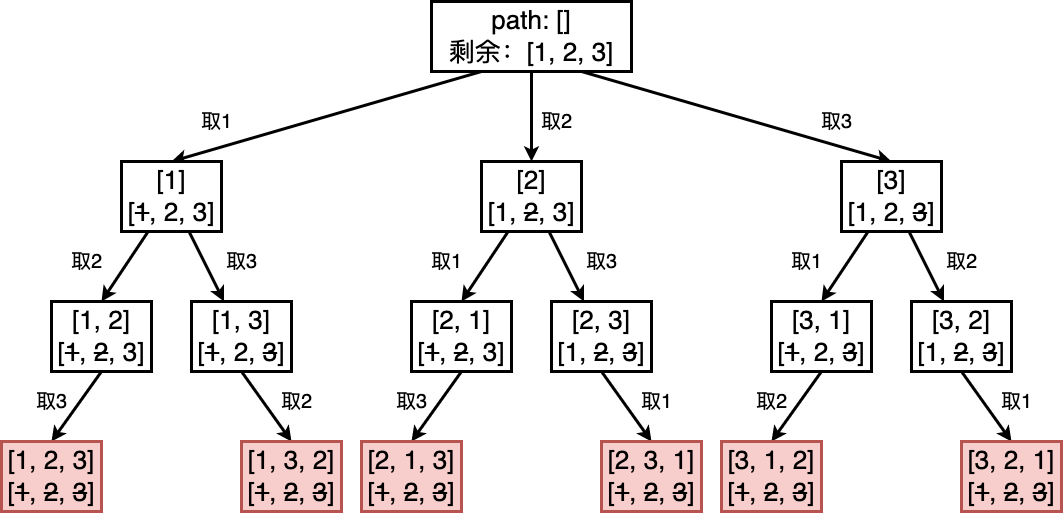

The diagram above was exported from draw.io. Its source (the exported page's mxGraphModel, read from the mxfile embedded in the PNG):
<mxGraphModel dx="2395" dy="1200" grid="1" gridSize="10" guides="1" tooltips="1" connect="1" arrows="1" fold="1" page="0" pageScale="1" pageWidth="827" pageHeight="1169" background="#ffffff" math="0" shadow="0">
  <root>
    <mxCell id="0" />
    <mxCell id="1" parent="0" />
    <mxCell id="2CYdQ7FrG0YlU1iPx80e-27" style="rounded=0;orthogonalLoop=1;jettySize=auto;html=1;strokeWidth=3;entryX=0.5;entryY=0;entryDx=0;entryDy=0;exitX=0.25;exitY=1;exitDx=0;exitDy=0;" parent="1" source="2CYdQ7FrG0YlU1iPx80e-1" target="2CYdQ7FrG0YlU1iPx80e-2" edge="1">
      <mxGeometry relative="1" as="geometry" />
    </mxCell>
    <mxCell id="TA7Gw3ywbx_31-oTPh3o-34" style="edgeStyle=orthogonalEdgeStyle;rounded=0;orthogonalLoop=1;jettySize=auto;html=1;strokeWidth=3;" edge="1" parent="1" source="2CYdQ7FrG0YlU1iPx80e-1" target="TA7Gw3ywbx_31-oTPh3o-8">
      <mxGeometry relative="1" as="geometry" />
    </mxCell>
    <mxCell id="TA7Gw3ywbx_31-oTPh3o-35" style="rounded=0;orthogonalLoop=1;jettySize=auto;html=1;strokeWidth=3;exitX=0.75;exitY=1;exitDx=0;exitDy=0;entryX=0.5;entryY=0;entryDx=0;entryDy=0;" edge="1" parent="1" source="2CYdQ7FrG0YlU1iPx80e-1" target="TA7Gw3ywbx_31-oTPh3o-22">
      <mxGeometry relative="1" as="geometry" />
    </mxCell>
    <mxCell id="2CYdQ7FrG0YlU1iPx80e-1" value="&lt;span style=&quot;font-size: 26px;&quot;&gt;path: []&lt;br&gt;剩余：[1, 2, 3]&lt;/span&gt;" style="rounded=0;whiteSpace=wrap;html=1;strokeWidth=3;" parent="1" vertex="1">
      <mxGeometry x="350" y="250" width="200" height="70" as="geometry" />
    </mxCell>
    <mxCell id="2CYdQ7FrG0YlU1iPx80e-10" style="rounded=0;orthogonalLoop=1;jettySize=auto;html=1;entryX=0.5;entryY=0;entryDx=0;entryDy=0;strokeWidth=3;" parent="1" source="2CYdQ7FrG0YlU1iPx80e-2" target="2CYdQ7FrG0YlU1iPx80e-6" edge="1">
      <mxGeometry relative="1" as="geometry" />
    </mxCell>
    <mxCell id="2CYdQ7FrG0YlU1iPx80e-11" style="rounded=0;orthogonalLoop=1;jettySize=auto;html=1;strokeWidth=3;" parent="1" source="2CYdQ7FrG0YlU1iPx80e-2" target="2CYdQ7FrG0YlU1iPx80e-7" edge="1">
      <mxGeometry relative="1" as="geometry" />
    </mxCell>
    <mxCell id="2CYdQ7FrG0YlU1iPx80e-2" value="&lt;font style=&quot;font-size: 26px;&quot;&gt;[1]&lt;br style=&quot;border-color: var(--border-color);&quot;&gt;[&lt;strike&gt;1&lt;/strike&gt;, 2, 3]&lt;/font&gt;" style="rounded=0;whiteSpace=wrap;html=1;strokeWidth=3;" parent="1" vertex="1">
      <mxGeometry x="40" y="410" width="100" height="70" as="geometry" />
    </mxCell>
    <mxCell id="H86F7uqizYl-B6seqBLk-7" style="rounded=0;orthogonalLoop=1;jettySize=auto;html=1;strokeWidth=3;entryX=0.5;entryY=0;entryDx=0;entryDy=0;exitX=0.5;exitY=1;exitDx=0;exitDy=0;" parent="1" source="2CYdQ7FrG0YlU1iPx80e-6" target="H86F7uqizYl-B6seqBLk-6" edge="1">
      <mxGeometry relative="1" as="geometry" />
    </mxCell>
    <mxCell id="2CYdQ7FrG0YlU1iPx80e-6" value="&lt;font style=&quot;font-size: 26px;&quot;&gt;[1, 2]&lt;br style=&quot;border-color: var(--border-color);&quot;&gt;[&lt;strike style=&quot;border-color: var(--border-color);&quot;&gt;1&lt;/strike&gt;, &lt;strike&gt;2&lt;/strike&gt;, 3]&lt;/font&gt;" style="rounded=0;whiteSpace=wrap;html=1;strokeWidth=3;" parent="1" vertex="1">
      <mxGeometry x="-30" y="550" width="100" height="70" as="geometry" />
    </mxCell>
    <mxCell id="TA7Gw3ywbx_31-oTPh3o-3" style="rounded=0;orthogonalLoop=1;jettySize=auto;html=1;strokeWidth=3;exitX=0.5;exitY=1;exitDx=0;exitDy=0;entryX=0.5;entryY=0;entryDx=0;entryDy=0;" edge="1" parent="1" source="2CYdQ7FrG0YlU1iPx80e-7" target="TA7Gw3ywbx_31-oTPh3o-2">
      <mxGeometry relative="1" as="geometry" />
    </mxCell>
    <mxCell id="2CYdQ7FrG0YlU1iPx80e-7" value="&lt;font style=&quot;font-size: 26px;&quot;&gt;[1, 3]&lt;br style=&quot;border-color: var(--border-color);&quot;&gt;[&lt;strike style=&quot;border-color: var(--border-color);&quot;&gt;1&lt;/strike&gt;,&amp;nbsp;&lt;span style=&quot;border-color: var(--border-color);&quot;&gt;2&lt;/span&gt;, &lt;strike&gt;3&lt;/strike&gt;]&lt;/font&gt;" style="rounded=0;whiteSpace=wrap;html=1;strokeWidth=3;" parent="1" vertex="1">
      <mxGeometry x="110" y="550" width="100" height="70" as="geometry" />
    </mxCell>
    <mxCell id="2CYdQ7FrG0YlU1iPx80e-14" value="&lt;font style=&quot;font-size: 20px;&quot;&gt;取2&lt;/font&gt;" style="text;html=1;align=center;verticalAlign=middle;resizable=0;points=[];autosize=1;strokeColor=none;fillColor=none;" parent="1" vertex="1">
      <mxGeometry x="-20" y="490" width="50" height="40" as="geometry" />
    </mxCell>
    <mxCell id="2CYdQ7FrG0YlU1iPx80e-15" value="&lt;font style=&quot;font-size: 20px;&quot;&gt;取3&lt;/font&gt;" style="text;html=1;align=center;verticalAlign=middle;resizable=0;points=[];autosize=1;strokeColor=none;fillColor=none;" parent="1" vertex="1">
      <mxGeometry x="135" y="490" width="50" height="40" as="geometry" />
    </mxCell>
    <mxCell id="2CYdQ7FrG0YlU1iPx80e-32" value="&lt;span style=&quot;font-size: 20px;&quot;&gt;取1&lt;/span&gt;" style="text;html=1;align=center;verticalAlign=middle;resizable=0;points=[];autosize=1;strokeColor=none;fillColor=none;" parent="1" vertex="1">
      <mxGeometry x="110" y="350" width="50" height="40" as="geometry" />
    </mxCell>
    <mxCell id="H86F7uqizYl-B6seqBLk-6" value="&lt;font style=&quot;font-size: 26px;&quot;&gt;[1, 2, 3]&lt;br style=&quot;border-color: var(--border-color);&quot;&gt;[&lt;strike style=&quot;border-color: var(--border-color);&quot;&gt;1&lt;/strike&gt;,&amp;nbsp;&lt;strike style=&quot;border-color: var(--border-color);&quot;&gt;2&lt;/strike&gt;, &lt;strike&gt;3&lt;/strike&gt;]&lt;/font&gt;" style="rounded=0;whiteSpace=wrap;html=1;strokeWidth=3;fillColor=#f8cecc;strokeColor=#b85450;" parent="1" vertex="1">
      <mxGeometry x="-80" y="690" width="100" height="70" as="geometry" />
    </mxCell>
    <mxCell id="TA7Gw3ywbx_31-oTPh3o-1" value="&lt;font style=&quot;font-size: 20px;&quot;&gt;取3&lt;/font&gt;" style="text;html=1;align=center;verticalAlign=middle;resizable=0;points=[];autosize=1;strokeColor=none;fillColor=none;" vertex="1" parent="1">
      <mxGeometry x="-55" y="630" width="50" height="40" as="geometry" />
    </mxCell>
    <mxCell id="TA7Gw3ywbx_31-oTPh3o-2" value="&lt;font style=&quot;font-size: 26px;&quot;&gt;[1, 3, 2]&lt;br style=&quot;border-color: var(--border-color);&quot;&gt;[&lt;strike style=&quot;border-color: var(--border-color);&quot;&gt;1&lt;/strike&gt;,&amp;nbsp;&lt;span style=&quot;border-color: var(--border-color);&quot;&gt;&lt;strike&gt;2&lt;/strike&gt;&lt;/span&gt;, &lt;strike&gt;3&lt;/strike&gt;]&lt;/font&gt;" style="rounded=0;whiteSpace=wrap;html=1;strokeWidth=3;fillColor=#f8cecc;strokeColor=#b85450;" vertex="1" parent="1">
      <mxGeometry x="160" y="690" width="100" height="70" as="geometry" />
    </mxCell>
    <mxCell id="TA7Gw3ywbx_31-oTPh3o-5" value="&lt;font style=&quot;font-size: 20px;&quot;&gt;取2&lt;/font&gt;" style="text;html=1;align=center;verticalAlign=middle;resizable=0;points=[];autosize=1;strokeColor=none;fillColor=none;" vertex="1" parent="1">
      <mxGeometry x="190" y="630" width="50" height="40" as="geometry" />
    </mxCell>
    <mxCell id="TA7Gw3ywbx_31-oTPh3o-6" style="rounded=0;orthogonalLoop=1;jettySize=auto;html=1;entryX=0.5;entryY=0;entryDx=0;entryDy=0;strokeWidth=3;" edge="1" parent="1" source="TA7Gw3ywbx_31-oTPh3o-8" target="TA7Gw3ywbx_31-oTPh3o-10">
      <mxGeometry relative="1" as="geometry" />
    </mxCell>
    <mxCell id="TA7Gw3ywbx_31-oTPh3o-7" style="rounded=0;orthogonalLoop=1;jettySize=auto;html=1;strokeWidth=3;" edge="1" parent="1" source="TA7Gw3ywbx_31-oTPh3o-8" target="TA7Gw3ywbx_31-oTPh3o-12">
      <mxGeometry relative="1" as="geometry" />
    </mxCell>
    <mxCell id="TA7Gw3ywbx_31-oTPh3o-8" value="&lt;font style=&quot;font-size: 26px;&quot;&gt;[2]&lt;br style=&quot;border-color: var(--border-color);&quot;&gt;[1, &lt;strike&gt;2&lt;/strike&gt;, 3]&lt;/font&gt;" style="rounded=0;whiteSpace=wrap;html=1;strokeWidth=3;" vertex="1" parent="1">
      <mxGeometry x="400" y="410" width="100" height="70" as="geometry" />
    </mxCell>
    <mxCell id="TA7Gw3ywbx_31-oTPh3o-9" style="rounded=0;orthogonalLoop=1;jettySize=auto;html=1;strokeWidth=3;entryX=0.5;entryY=0;entryDx=0;entryDy=0;exitX=0.5;exitY=1;exitDx=0;exitDy=0;" edge="1" parent="1" source="TA7Gw3ywbx_31-oTPh3o-10" target="TA7Gw3ywbx_31-oTPh3o-15">
      <mxGeometry relative="1" as="geometry" />
    </mxCell>
    <mxCell id="TA7Gw3ywbx_31-oTPh3o-10" value="&lt;font style=&quot;font-size: 26px;&quot;&gt;[2, 1]&lt;br style=&quot;border-color: var(--border-color);&quot;&gt;[&lt;strike style=&quot;border-color: var(--border-color);&quot;&gt;1&lt;/strike&gt;, &lt;strike&gt;2&lt;/strike&gt;, 3]&lt;/font&gt;" style="rounded=0;whiteSpace=wrap;html=1;strokeWidth=3;" vertex="1" parent="1">
      <mxGeometry x="330" y="550" width="100" height="70" as="geometry" />
    </mxCell>
    <mxCell id="TA7Gw3ywbx_31-oTPh3o-11" style="rounded=0;orthogonalLoop=1;jettySize=auto;html=1;strokeWidth=3;exitX=0.5;exitY=1;exitDx=0;exitDy=0;entryX=0.5;entryY=0;entryDx=0;entryDy=0;" edge="1" parent="1" source="TA7Gw3ywbx_31-oTPh3o-12" target="TA7Gw3ywbx_31-oTPh3o-17">
      <mxGeometry relative="1" as="geometry" />
    </mxCell>
    <mxCell id="TA7Gw3ywbx_31-oTPh3o-12" value="&lt;font style=&quot;font-size: 26px;&quot;&gt;[2, 3]&lt;br style=&quot;border-color: var(--border-color);&quot;&gt;[&lt;span style=&quot;border-color: var(--border-color);&quot;&gt;1&lt;/span&gt;,&amp;nbsp;&lt;span style=&quot;border-color: var(--border-color);&quot;&gt;&lt;strike&gt;2&lt;/strike&gt;&lt;/span&gt;, &lt;strike&gt;3&lt;/strike&gt;]&lt;/font&gt;" style="rounded=0;whiteSpace=wrap;html=1;strokeWidth=3;" vertex="1" parent="1">
      <mxGeometry x="470" y="550" width="100" height="70" as="geometry" />
    </mxCell>
    <mxCell id="TA7Gw3ywbx_31-oTPh3o-13" value="&lt;font style=&quot;font-size: 20px;&quot;&gt;取1&lt;/font&gt;" style="text;html=1;align=center;verticalAlign=middle;resizable=0;points=[];autosize=1;strokeColor=none;fillColor=none;" vertex="1" parent="1">
      <mxGeometry x="340" y="490" width="50" height="40" as="geometry" />
    </mxCell>
    <mxCell id="TA7Gw3ywbx_31-oTPh3o-14" value="&lt;font style=&quot;font-size: 20px;&quot;&gt;取3&lt;/font&gt;" style="text;html=1;align=center;verticalAlign=middle;resizable=0;points=[];autosize=1;strokeColor=none;fillColor=none;" vertex="1" parent="1">
      <mxGeometry x="495" y="490" width="50" height="40" as="geometry" />
    </mxCell>
    <mxCell id="TA7Gw3ywbx_31-oTPh3o-15" value="&lt;font style=&quot;font-size: 26px;&quot;&gt;[2, 1, 3]&lt;br style=&quot;border-color: var(--border-color);&quot;&gt;[&lt;strike style=&quot;border-color: var(--border-color);&quot;&gt;1&lt;/strike&gt;,&amp;nbsp;&lt;strike style=&quot;border-color: var(--border-color);&quot;&gt;2&lt;/strike&gt;, &lt;strike&gt;3&lt;/strike&gt;]&lt;/font&gt;" style="rounded=0;whiteSpace=wrap;html=1;strokeWidth=3;fillColor=#f8cecc;strokeColor=#b85450;" vertex="1" parent="1">
      <mxGeometry x="280" y="690" width="100" height="70" as="geometry" />
    </mxCell>
    <mxCell id="TA7Gw3ywbx_31-oTPh3o-16" value="&lt;font style=&quot;font-size: 20px;&quot;&gt;取3&lt;/font&gt;" style="text;html=1;align=center;verticalAlign=middle;resizable=0;points=[];autosize=1;strokeColor=none;fillColor=none;" vertex="1" parent="1">
      <mxGeometry x="305" y="630" width="50" height="40" as="geometry" />
    </mxCell>
    <mxCell id="TA7Gw3ywbx_31-oTPh3o-17" value="&lt;font style=&quot;font-size: 26px;&quot;&gt;[2, 3, 1]&lt;br style=&quot;border-color: var(--border-color);&quot;&gt;[&lt;strike style=&quot;border-color: var(--border-color);&quot;&gt;1&lt;/strike&gt;,&amp;nbsp;&lt;span style=&quot;border-color: var(--border-color);&quot;&gt;&lt;strike&gt;2&lt;/strike&gt;&lt;/span&gt;, &lt;strike&gt;3&lt;/strike&gt;]&lt;/font&gt;" style="rounded=0;whiteSpace=wrap;html=1;strokeWidth=3;fillColor=#f8cecc;strokeColor=#b85450;" vertex="1" parent="1">
      <mxGeometry x="520" y="690" width="100" height="70" as="geometry" />
    </mxCell>
    <mxCell id="TA7Gw3ywbx_31-oTPh3o-18" value="&lt;font style=&quot;font-size: 20px;&quot;&gt;取1&lt;/font&gt;" style="text;html=1;align=center;verticalAlign=middle;resizable=0;points=[];autosize=1;strokeColor=none;fillColor=none;" vertex="1" parent="1">
      <mxGeometry x="550" y="630" width="50" height="40" as="geometry" />
    </mxCell>
    <mxCell id="TA7Gw3ywbx_31-oTPh3o-20" style="rounded=0;orthogonalLoop=1;jettySize=auto;html=1;entryX=0.5;entryY=0;entryDx=0;entryDy=0;strokeWidth=3;" edge="1" parent="1" source="TA7Gw3ywbx_31-oTPh3o-22" target="TA7Gw3ywbx_31-oTPh3o-24">
      <mxGeometry relative="1" as="geometry" />
    </mxCell>
    <mxCell id="TA7Gw3ywbx_31-oTPh3o-21" style="rounded=0;orthogonalLoop=1;jettySize=auto;html=1;strokeWidth=3;" edge="1" parent="1" source="TA7Gw3ywbx_31-oTPh3o-22" target="TA7Gw3ywbx_31-oTPh3o-26">
      <mxGeometry relative="1" as="geometry" />
    </mxCell>
    <mxCell id="TA7Gw3ywbx_31-oTPh3o-22" value="&lt;font style=&quot;font-size: 26px;&quot;&gt;[3]&lt;br style=&quot;border-color: var(--border-color);&quot;&gt;[1, 2, &lt;strike&gt;3&lt;/strike&gt;]&lt;/font&gt;" style="rounded=0;whiteSpace=wrap;html=1;strokeWidth=3;" vertex="1" parent="1">
      <mxGeometry x="760" y="410" width="100" height="70" as="geometry" />
    </mxCell>
    <mxCell id="TA7Gw3ywbx_31-oTPh3o-23" style="rounded=0;orthogonalLoop=1;jettySize=auto;html=1;strokeWidth=3;entryX=0.5;entryY=0;entryDx=0;entryDy=0;exitX=0.5;exitY=1;exitDx=0;exitDy=0;" edge="1" parent="1" source="TA7Gw3ywbx_31-oTPh3o-24" target="TA7Gw3ywbx_31-oTPh3o-29">
      <mxGeometry relative="1" as="geometry" />
    </mxCell>
    <mxCell id="TA7Gw3ywbx_31-oTPh3o-24" value="&lt;font style=&quot;font-size: 26px;&quot;&gt;[3, 1]&lt;br style=&quot;border-color: var(--border-color);&quot;&gt;[&lt;strike style=&quot;border-color: var(--border-color);&quot;&gt;1&lt;/strike&gt;, 2, &lt;strike&gt;3&lt;/strike&gt;]&lt;/font&gt;" style="rounded=0;whiteSpace=wrap;html=1;strokeWidth=3;" vertex="1" parent="1">
      <mxGeometry x="690" y="550" width="100" height="70" as="geometry" />
    </mxCell>
    <mxCell id="TA7Gw3ywbx_31-oTPh3o-25" style="rounded=0;orthogonalLoop=1;jettySize=auto;html=1;strokeWidth=3;exitX=0.5;exitY=1;exitDx=0;exitDy=0;entryX=0.5;entryY=0;entryDx=0;entryDy=0;" edge="1" parent="1" source="TA7Gw3ywbx_31-oTPh3o-26" target="TA7Gw3ywbx_31-oTPh3o-31">
      <mxGeometry relative="1" as="geometry" />
    </mxCell>
    <mxCell id="TA7Gw3ywbx_31-oTPh3o-26" value="&lt;font style=&quot;font-size: 26px;&quot;&gt;[3, 2]&lt;br style=&quot;border-color: var(--border-color);&quot;&gt;[&lt;span style=&quot;border-color: var(--border-color);&quot;&gt;1&lt;/span&gt;,&amp;nbsp;&lt;span style=&quot;border-color: var(--border-color);&quot;&gt;&lt;strike&gt;2&lt;/strike&gt;&lt;/span&gt;, &lt;strike&gt;3&lt;/strike&gt;]&lt;/font&gt;" style="rounded=0;whiteSpace=wrap;html=1;strokeWidth=3;" vertex="1" parent="1">
      <mxGeometry x="830" y="550" width="100" height="70" as="geometry" />
    </mxCell>
    <mxCell id="TA7Gw3ywbx_31-oTPh3o-27" value="&lt;font style=&quot;font-size: 20px;&quot;&gt;取1&lt;/font&gt;" style="text;html=1;align=center;verticalAlign=middle;resizable=0;points=[];autosize=1;strokeColor=none;fillColor=none;" vertex="1" parent="1">
      <mxGeometry x="700" y="490" width="50" height="40" as="geometry" />
    </mxCell>
    <mxCell id="TA7Gw3ywbx_31-oTPh3o-28" value="&lt;font style=&quot;font-size: 20px;&quot;&gt;取2&lt;/font&gt;" style="text;html=1;align=center;verticalAlign=middle;resizable=0;points=[];autosize=1;strokeColor=none;fillColor=none;" vertex="1" parent="1">
      <mxGeometry x="855" y="490" width="50" height="40" as="geometry" />
    </mxCell>
    <mxCell id="TA7Gw3ywbx_31-oTPh3o-29" value="&lt;font style=&quot;font-size: 26px;&quot;&gt;[3, 1, 2]&lt;br style=&quot;border-color: var(--border-color);&quot;&gt;[&lt;strike style=&quot;border-color: var(--border-color);&quot;&gt;1&lt;/strike&gt;,&amp;nbsp;&lt;strike style=&quot;border-color: var(--border-color);&quot;&gt;2&lt;/strike&gt;, &lt;strike&gt;3&lt;/strike&gt;]&lt;/font&gt;" style="rounded=0;whiteSpace=wrap;html=1;strokeWidth=3;fillColor=#f8cecc;strokeColor=#b85450;" vertex="1" parent="1">
      <mxGeometry x="640" y="690" width="100" height="70" as="geometry" />
    </mxCell>
    <mxCell id="TA7Gw3ywbx_31-oTPh3o-30" value="&lt;font style=&quot;font-size: 20px;&quot;&gt;取2&lt;/font&gt;" style="text;html=1;align=center;verticalAlign=middle;resizable=0;points=[];autosize=1;strokeColor=none;fillColor=none;" vertex="1" parent="1">
      <mxGeometry x="665" y="630" width="50" height="40" as="geometry" />
    </mxCell>
    <mxCell id="TA7Gw3ywbx_31-oTPh3o-31" value="&lt;font style=&quot;font-size: 26px;&quot;&gt;[3, 2, 1]&lt;br style=&quot;border-color: var(--border-color);&quot;&gt;[&lt;strike style=&quot;border-color: var(--border-color);&quot;&gt;1&lt;/strike&gt;,&amp;nbsp;&lt;span style=&quot;border-color: var(--border-color);&quot;&gt;&lt;strike&gt;2&lt;/strike&gt;&lt;/span&gt;, &lt;strike&gt;3&lt;/strike&gt;]&lt;/font&gt;" style="rounded=0;whiteSpace=wrap;html=1;strokeWidth=3;fillColor=#f8cecc;strokeColor=#b85450;" vertex="1" parent="1">
      <mxGeometry x="880" y="690" width="100" height="70" as="geometry" />
    </mxCell>
    <mxCell id="TA7Gw3ywbx_31-oTPh3o-32" value="&lt;font style=&quot;font-size: 20px;&quot;&gt;取1&lt;/font&gt;" style="text;html=1;align=center;verticalAlign=middle;resizable=0;points=[];autosize=1;strokeColor=none;fillColor=none;" vertex="1" parent="1">
      <mxGeometry x="910" y="630" width="50" height="40" as="geometry" />
    </mxCell>
    <mxCell id="TA7Gw3ywbx_31-oTPh3o-36" value="&lt;span style=&quot;font-size: 20px;&quot;&gt;取2&lt;/span&gt;" style="text;html=1;align=center;verticalAlign=middle;resizable=0;points=[];autosize=1;strokeColor=none;fillColor=none;" vertex="1" parent="1">
      <mxGeometry x="450" y="350" width="50" height="40" as="geometry" />
    </mxCell>
    <mxCell id="TA7Gw3ywbx_31-oTPh3o-37" value="&lt;span style=&quot;font-size: 20px;&quot;&gt;取3&lt;/span&gt;" style="text;html=1;align=center;verticalAlign=middle;resizable=0;points=[];autosize=1;strokeColor=none;fillColor=none;" vertex="1" parent="1">
      <mxGeometry x="730" y="350" width="50" height="40" as="geometry" />
    </mxCell>
  </root>
</mxGraphModel>